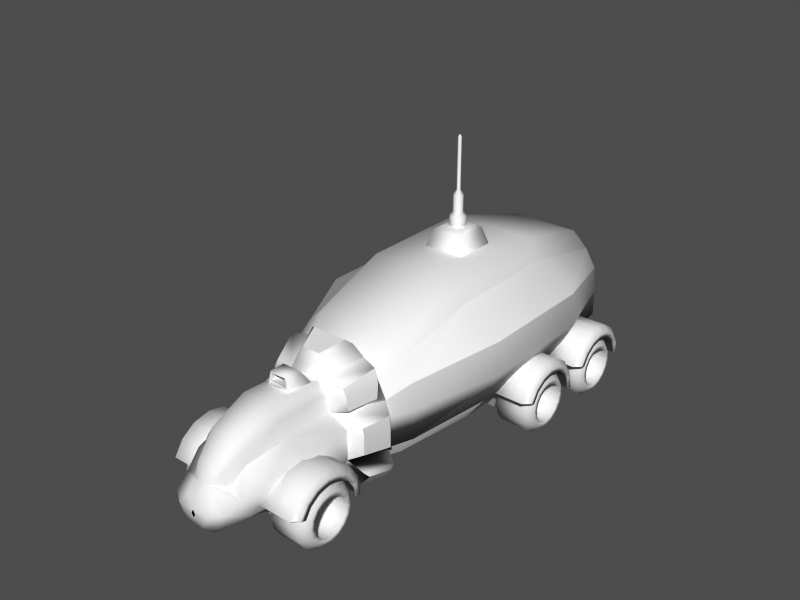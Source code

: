 # Source: truck2.blend  (saved by Blender 2.43.0; exported with 4.5.12 LTS)
import bpy
from mathutils import Matrix  # noqa: F401  (used for matrix-valued properties, if any)

bpy.ops.wm.read_factory_settings(use_empty=True)
scene = bpy.context.scene
scene.name = '1'

# ---- collections
col_collection_1 = bpy.data.collections.new('Collection 1'); scene.collection.children.link(col_collection_1)

# ---- materials (node trees are filled in below, after node groups)
mat_material = bpy.data.materials.new('Material')
mat_material.alpha_threshold = 0.0
mat_material.preview_render_type = 'FLAT'
mat_material.roughness = 0.5
mat_material.line_color = (0.0, 0.0, 0.0, 1.0)

# ---- material node trees

# ---- meshes
me_cylinder_006 = bpy.data.meshes.new('Cylinder.006')
me_cylinder_006.from_pydata([(0.1237, 0.1237, 0.4084), (0.1617, 0.06696, 0.4084), (0.175, -7.649e-09, 0.4084), (0.1617, -0.06696, 0.4084), (0.1237, -0.1237, 0.4084), (0.06696, -0.1617, 0.4084), (2.642e-08, -0.175, 0.4084), (-0.06696, -0.1617, 0.4084), (-0.1237, -0.1237, 0.4084), (-0.1617, -0.06696, 0.4084), (-0.175, 2.087e-09, 0.4084), (-0.1617, 0.06696, 0.4084), (-0.1237, 0.1237, 0.4084), (-0.06696, 0.1617, 0.4084), (1.14e-07, 0.175, 0.4084), (0.06696, 0.1617, 0.4084), (0.1237, 0.1237, 0.6559), (0.1617, 0.06696, 0.6559), (0.175, -2.26e-07, 0.6559), (0.1617, -0.06696, 0.6559), (0.1237, -0.1237, 0.6559), (0.06696, -0.1617, 0.6559), (-3.379e-07, -0.175, 0.6559), (-0.06696, -0.1617, 0.6559), (-0.1237, -0.1237, 0.6559), (-0.1617, -0.06696, 0.6559), (-0.175, 4.499e-07, 0.6559), (-0.1617, 0.06696, 0.6559), (-0.1237, 0.1237, 0.6559), (-0.06696, 0.1617, 0.6559), (5.618e-07, 0.175, 0.6559), (0.06696, 0.1617, 0.6559), (0.04054, 0.09788, 0.7306), (3.402e-07, 0.1059, 0.7306), (-0.04054, 0.09788, 0.7306), (-0.07492, 0.07492, 0.7306), (-0.09788, 0.04054, 0.7306), (-0.1059, 2.724e-07, 0.7306), (-0.09788, -0.04054, 0.7306), (-0.07492, -0.07492, 0.7306), (-0.04054, -0.09788, 0.7306), (-2.046e-07, -0.1059, 0.7306), (0.04054, -0.09788, 0.7306), (0.07492, -0.07492, 0.7306), (0.09788, -0.04054, 0.7306), (0.1059, -1.368e-07, 0.7306), (0.09788, 0.04054, 0.7306), (0.07492, 0.07492, 0.7306), (0.07492, 0.07492, 1.104), (0.09788, 0.04054, 1.104), (0.1059, -1.368e-07, 1.104), (0.09788, -0.04054, 1.104), (0.07492, -0.07492, 1.104), (0.04054, -0.09788, 1.104), (-2.046e-07, -0.1059, 1.104), (-0.04054, -0.09788, 1.104), (-0.07492, -0.07492, 1.104), (-0.09788, -0.04054, 1.104), (-0.1059, 2.724e-07, 1.104), (-0.09788, 0.04054, 1.104), (-0.07492, 0.07492, 1.104), (-0.04054, 0.09788, 1.104), (3.402e-07, 0.1059, 1.104), (0.04054, 0.09788, 1.104), (0.01563, 0.03774, 1.207), (1.311e-07, 0.04084, 1.207), (-0.01563, 0.03774, 1.207), (-0.02888, 0.02888, 1.207), (-0.03774, 0.01563, 1.207), (-0.04084, 1.05e-07, 1.207), (-0.03774, -0.01563, 1.207), (-0.02888, -0.02888, 1.207), (-0.01563, -0.03774, 1.207), (-7.888e-08, -0.04084, 1.207), (0.01563, -0.03774, 1.207), (0.02888, -0.02888, 1.207), (0.03774, -0.01563, 1.207), (0.04084, -5.275e-08, 1.207), (0.03774, 0.01563, 1.207), (0.02888, 0.02888, 1.207), (0.02888, 0.02888, 2.299), (0.03774, 0.01563, 2.299), (0.04084, -5.275e-08, 2.299), (0.03774, -0.01563, 2.299), (0.02888, -0.02888, 2.299), (0.01563, -0.03774, 2.299), (-7.888e-08, -0.04084, 2.299), (-0.01563, -0.03774, 2.299), (-0.02888, -0.02888, 2.299), (-0.03774, -0.01563, 2.299), (-0.04084, 1.05e-07, 2.299), (-0.03774, 0.01563, 2.299), (-0.02888, 0.02888, 2.299), (-0.01563, 0.03774, 2.299), (1.311e-07, 0.04084, 2.299), (0.01563, 0.03774, 2.299), (0.0, 0.0, 2.351), (0.006207, 0.01498, 2.351), (5.207e-08, 0.01622, 2.351), (-0.006207, 0.01498, 2.351), (-0.01147, 0.01147, 2.351), (-0.01498, 0.006207, 2.351), (-0.01622, 4.17e-08, 2.351), (-0.01498, -0.006207, 2.351), (-0.01147, -0.01147, 2.351), (-0.006207, -0.01498, 2.351), (-3.132e-08, -0.01622, 2.351), (0.006207, -0.01498, 2.351), (0.01147, -0.01147, 2.351), (0.01498, -0.006207, 2.351), (0.01622, -2.095e-08, 2.351), (0.01498, 0.006207, 2.351), (0.01147, 0.01147, 2.351)], [], [(0, 16, 17, 1), (1, 17, 18, 2), (2, 18, 19, 3), (3, 19, 20, 4), (4, 20, 21, 5), (5, 21, 22, 6), (6, 22, 23, 7), (7, 23, 24, 8), (8, 24, 25, 9), (9, 25, 26, 10), (10, 26, 27, 11), (11, 27, 28, 12), (12, 28, 29, 13), (13, 29, 30, 14), (14, 30, 31, 15), (16, 0, 15, 31), (16, 31, 32, 47), (31, 30, 33, 32), (30, 29, 34, 33), (29, 28, 35, 34), (28, 27, 36, 35), (27, 26, 37, 36), (26, 25, 38, 37), (25, 24, 39, 38), (24, 23, 40, 39), (23, 22, 41, 40), (22, 21, 42, 41), (21, 20, 43, 42), (20, 19, 44, 43), (19, 18, 45, 44), (18, 17, 46, 45), (17, 16, 47, 46), (46, 47, 48, 49), (45, 46, 49, 50), (44, 45, 50, 51), (43, 44, 51, 52), (42, 43, 52, 53), (41, 42, 53, 54), (40, 41, 54, 55), (39, 40, 55, 56), (38, 39, 56, 57), (37, 38, 57, 58), (36, 37, 58, 59), (35, 36, 59, 60), (34, 35, 60, 61), (33, 34, 61, 62), (32, 33, 62, 63), (47, 32, 63, 48), (48, 63, 64, 79), (63, 62, 65, 64), (62, 61, 66, 65), (61, 60, 67, 66), (60, 59, 68, 67), (59, 58, 69, 68), (58, 57, 70, 69), (57, 56, 71, 70), (56, 55, 72, 71), (55, 54, 73, 72), (54, 53, 74, 73), (53, 52, 75, 74), (52, 51, 76, 75), (51, 50, 77, 76), (50, 49, 78, 77), (49, 48, 79, 78), (78, 79, 80, 81), (77, 78, 81, 82), (76, 77, 82, 83), (75, 76, 83, 84), (74, 75, 84, 85), (73, 74, 85, 86), (72, 73, 86, 87), (71, 72, 87, 88), (70, 71, 88, 89), (69, 70, 89, 90), (68, 69, 90, 91), (67, 68, 91, 92), (66, 67, 92, 93), (65, 66, 93, 94), (64, 65, 94, 95), (79, 64, 95, 80), (80, 95, 97, 112), (95, 94, 98, 97), (94, 93, 99, 98), (93, 92, 100, 99), (92, 91, 101, 100), (91, 90, 102, 101), (90, 89, 103, 102), (89, 88, 104, 103), (88, 87, 105, 104), (87, 86, 106, 105), (86, 85, 107, 106), (85, 84, 108, 107), (84, 83, 109, 108), (83, 82, 110, 109), (82, 81, 111, 110), (81, 80, 112, 111), (96, 111, 112), (96, 110, 111), (96, 109, 110), (96, 108, 109), (96, 107, 108), (96, 106, 107), (96, 105, 106), (96, 104, 105), (96, 103, 104), (96, 102, 103), (96, 101, 102), (96, 100, 101), (96, 99, 100), (96, 98, 99), (96, 97, 98), (96, 112, 97)])
me_cylinder_006.polygons.foreach_set('use_smooth', [True] * 112)
me_cylinder_006.use_remesh_preserve_volume = False
me_cylinder_006.use_remesh_preserve_attributes = False
me_cylinder_006.use_mirror_vertex_groups = False
me_cylinder_006.update()
me_cube_004 = bpy.data.meshes.new('Cube.004')
me_cube_004.from_pydata([(0.3625, -0.03555, -0.3381), (0.4873, -0.4873, -0.4873), (-0.4873, -0.4873, -0.4873), (-0.3625, -0.03555, -0.3381), (0.3625, -0.03555, 0.3381), (0.4873, -0.4873, 0.4873), (-0.4873, -0.4873, 0.4873), (-0.3625, -0.03555, 0.3381), (-0.2541, 0.04079, 0.237), (0.2541, 0.04079, 0.237), (-0.2541, 0.04079, -0.237), (0.2541, 0.04079, -0.237)], [], [(0, 1, 2, 3), (4, 7, 6, 5), (0, 4, 5, 1), (2, 6, 7, 3), (3, 7, 8, 10), (4, 0, 11, 9), (7, 4, 9, 8), (0, 3, 10, 11), (9, 11, 10, 8)])
me_cube_004.polygons.foreach_set('use_smooth', [True] * 9)
me_cube_004.use_remesh_preserve_volume = False
me_cube_004.use_remesh_preserve_attributes = False
me_cube_004.use_mirror_vertex_groups = False
me_cube_004.update()
me_cube_003 = bpy.data.meshes.new('Cube.003')
me_cube_003.from_pydata([(0.05031, -0.04907, -0.1716), (0.2492, -0.3397, -0.2492), (-0.2492, -0.3397, -0.2492), (-0.2307, -0.04907, -0.1716), (0.05031, -0.04907, 0.1716), (0.2492, -0.3397, 0.2492), (-0.2492, -0.3397, 0.2492), (-0.2307, -0.04907, 0.1716), (-0.2336, -0.07966, 0.1191), (-0.2464, -0.2186, 0.173), (-0.2336, -0.07966, -0.1191), (-0.2464, -0.2186, -0.173), (0.01314, -0.2186, -0.173), (0.02596, -0.07966, -0.1191), (0.01314, -0.2186, 0.173), (0.02596, -0.07966, 0.1191)], [], [(0, 1, 2, 3), (4, 7, 6, 5), (0, 4, 5, 1), (4, 0, 3, 7), (7, 3, 10, 8), (2, 6, 9, 11), (6, 7, 8, 9), (3, 2, 11, 10), (10, 11, 12, 13), (9, 8, 15, 14), (11, 9, 14, 12), (8, 10, 13, 15), (12, 14, 15, 13)])
me_cube_003.polygons.foreach_set('use_smooth', [True] * 13)
_uv = me_cube_003.uv_layers.new(name='UVTex')
_uv.uv.foreach_set('vector', [0.0, 1.0, 0.0, 0.0, 1.0, 0.0, 1.0, 1.0, 0.0, 1.0, 0.0, 0.0, 1.0, 0.0, 1.0, 1.0, 0.0, 1.0, 0.0, 0.0, 1.0, 0.0, 1.0, 1.0, 0.0, 1.0, 0.0, 0.0, 1.0, 0.0, 1.0, 1.0, 0.0, 1.0, 0.0, 0.0, 1.0, 0.0, 1.0, 1.0, 0.0, 1.0, 0.0, 0.0, 1.0, 0.0, 1.0, 1.0, 0.0, 1.0, 0.0, 0.0, 1.0, 0.0, 1.0, 1.0, 0.0, 1.0, 0.0, 0.0, 1.0, 0.0, 1.0, 1.0, 0.0, 1.0, 0.0, 0.0, 1.0, 0.0, 1.0, 1.0, 0.0, 1.0, 0.0, 0.0, 1.0, 0.0, 1.0, 1.0, 0.0, 1.0, 0.0, 0.0, 1.0, 0.0, 1.0, 1.0, 0.0, 1.0, 0.0, 0.0, 1.0, 0.0, 1.0, 1.0, 0.0, 1.0, 0.0, 0.0, 1.0, 0.0, 1.0, 1.0])
_ca = me_cube_003.color_attributes.new('Col', 'BYTE_COLOR', 'CORNER')
_ca.data.foreach_set('color', [1.0, 1.0, 1.0, 1.0, 1.0, 1.0, 1.0, 1.0, 1.0, 1.0, 1.0, 1.0, 1.0, 1.0, 1.0, 1.0, 1.0, 1.0, 1.0, 1.0, 1.0, 1.0, 1.0, 1.0, 1.0, 1.0, 1.0, 1.0, 1.0, 1.0, 1.0, 1.0, 1.0, 1.0, 1.0, 1.0, 1.0, 1.0, 1.0, 1.0, 1.0, 1.0, 1.0, 1.0, 1.0, 1.0, 1.0, 1.0, 1.0, 1.0, 1.0, 1.0, 1.0, 1.0, 1.0, 1.0, 1.0, 1.0, 1.0, 1.0, 1.0, 1.0, 1.0, 1.0, 1.0, 1.0, 1.0, 1.0, 1.0, 1.0, 1.0, 1.0, 1.0, 1.0, 1.0, 1.0, 1.0, 1.0, 1.0, 1.0, 1.0, 1.0, 1.0, 1.0, 1.0, 1.0, 1.0, 1.0, 1.0, 1.0, 1.0, 1.0, 1.0, 1.0, 1.0, 1.0, 1.0, 1.0, 1.0, 1.0, 1.0, 1.0, 1.0, 1.0, 1.0, 1.0, 1.0, 1.0, 1.0, 1.0, 1.0, 1.0, 1.0, 1.0, 1.0, 1.0, 1.0, 1.0, 1.0, 1.0, 1.0, 1.0, 1.0, 1.0, 1.0, 1.0, 1.0, 1.0, 1.0, 1.0, 1.0, 1.0, 1.0, 1.0, 1.0, 1.0, 1.0, 1.0, 1.0, 1.0, 1.0, 1.0, 1.0, 1.0, 1.0, 1.0, 1.0, 1.0, 1.0, 1.0, 1.0, 1.0, 1.0, 1.0, 1.0, 1.0, 1.0, 1.0, 1.0, 1.0, 1.0, 1.0, 1.0, 1.0, 1.0, 1.0, 1.0, 1.0, 1.0, 1.0, 1.0, 1.0, 1.0, 1.0, 1.0, 1.0, 1.0, 1.0, 1.0, 1.0, 1.0, 1.0, 1.0, 1.0, 1.0, 1.0, 1.0, 1.0, 1.0, 1.0, 1.0, 1.0, 1.0, 1.0, 1.0, 1.0, 1.0, 1.0, 1.0, 1.0, 1.0, 1.0, 1.0, 1.0, 1.0, 1.0, 1.0, 1.0])
me_cube_003.use_remesh_preserve_volume = False
me_cube_003.use_remesh_preserve_attributes = False
me_cube_003.use_mirror_vertex_groups = False
me_cube_003.update()
me_cube_002 = bpy.data.meshes.new('Cube.002')
me_cube_002.from_pydata([(-1.76, 0.4632, 0.3834), (-1.76, 0.2935, -0.04944), (-1.76, -0.2935, -0.04944), (-1.76, -0.4632, 0.3834), (1.76, 0.4632, 0.3834), (1.76, 0.2935, -0.04944), (1.76, -0.2935, -0.04944), (1.76, -0.4632, 0.3834)], [], [(0, 1, 2, 3), (4, 7, 6, 5), (0, 4, 5, 1), (1, 5, 6, 2), (2, 6, 7, 3), (4, 0, 3, 7)])
me_cube_002.use_remesh_preserve_volume = False
me_cube_002.use_remesh_preserve_attributes = False
me_cube_002.use_mirror_vertex_groups = False
me_cube_002.update()
me_cube_001 = bpy.data.meshes.new('Cube.001')
me_cube_001.from_pydata([(-1.76, 0.4632, 0.3834), (-1.76, 0.2935, -0.04944), (-1.76, -0.2935, -0.04944), (-1.76, -0.4632, 0.3834), (1.76, 0.4632, 0.3834), (1.76, 0.2935, -0.04944), (1.76, -0.2935, -0.04944), (1.76, -0.4632, 0.3834)], [], [(0, 1, 2, 3), (4, 7, 6, 5), (0, 4, 5, 1), (1, 5, 6, 2), (2, 6, 7, 3), (4, 0, 3, 7)])
me_cube_001.use_remesh_preserve_volume = False
me_cube_001.use_remesh_preserve_attributes = False
me_cube_001.use_mirror_vertex_groups = False
me_cube_001.update()
me_cube = bpy.data.meshes.new('Cube')
me_cube.from_pydata([(-1.0, 0.4632, 0.3834), (-1.0, 0.2935, -0.04944), (-1.0, -0.2935, -0.04944), (-1.0, -0.4632, 0.3834), (1.0, 0.4632, 0.3834), (1.0, 0.2935, -0.04944), (1.0, -0.2935, -0.04944), (1.0, -0.4632, 0.3834)], [], [(0, 1, 2, 3), (4, 7, 6, 5), (0, 4, 5, 1), (1, 5, 6, 2), (2, 6, 7, 3), (4, 0, 3, 7)])
me_cube.use_remesh_preserve_volume = False
me_cube.use_remesh_preserve_attributes = False
me_cube.use_mirror_vertex_groups = False
me_cube.update()
me_cylinder_005 = bpy.data.meshes.new('Cylinder.005')
me_cylinder_005.from_pydata([(1.531, 6.721, 1.344), (1.531, 6.923, 1.042), (1.531, 6.993, 0.6867), (1.531, 5.205, 1.042), (1.531, 5.406, 1.344), (1.531, 5.708, 1.546), (1.531, 6.064, 1.616), (1.531, 6.419, 1.546), (2.378, 6.721, 1.344), (2.378, 6.923, 1.042), (2.378, 6.993, 0.6867), (2.378, 5.205, 1.042), (2.378, 5.406, 1.344), (2.378, 5.708, 1.546), (2.378, 6.064, 1.616), (2.378, 6.419, 1.546), (1.531, 6.064, 0.6867), (2.378, 6.369, 1.423), (2.378, 6.064, 1.484), (2.378, 5.759, 1.423), (2.378, 5.5, 1.25), (2.378, 5.327, 0.9918), (2.378, 6.861, 0.6867), (2.378, 6.8, 0.9917), (2.378, 6.627, 1.25), (1.677, 6.627, 1.25), (1.677, 6.8, 0.9917), (1.677, 6.861, 0.6867), (1.677, 5.327, 0.9918), (1.677, 5.5, 1.25), (1.677, 5.759, 1.423), (1.677, 6.064, 1.484), (1.677, 6.369, 1.423), (1.677, 6.064, 0.6867), (2.499, 6.534, 1.19), (2.499, 6.676, 0.9768), (2.499, 6.726, 0.7259), (2.499, 5.464, 0.9768), (2.499, 5.606, 1.19), (2.499, 5.819, 1.332), (2.499, 6.07, 1.382), (2.499, 6.321, 1.332), (2.499, 6.363, 1.432), (2.499, 6.07, 1.49), (2.499, 5.777, 1.432), (2.499, 5.529, 1.267), (2.499, 5.364, 1.018), (2.499, 6.834, 0.7259), (2.499, 6.776, 1.018), (2.499, 6.611, 1.267)], [], [(16, 0, 1), (16, 1, 2), (16, 3, 4), (16, 4, 5), (16, 5, 6), (16, 6, 7), (7, 0, 16), (0, 8, 9, 1), (1, 9, 10, 2), (3, 11, 12, 4), (4, 12, 13, 5), (5, 13, 14, 6), (6, 14, 15, 7), (8, 0, 7, 15), (23, 24, 25, 26), (22, 23, 26, 27), (20, 21, 28, 29), (19, 20, 29, 30), (18, 19, 30, 31), (17, 18, 31, 32), (24, 17, 32, 25), (33, 26, 25), (33, 27, 26), (33, 29, 28), (33, 30, 29), (33, 31, 30), (33, 32, 31), (33, 25, 32), (24, 23, 35, 34), (23, 22, 36, 35), (22, 10, 47, 36), (21, 20, 38, 37), (21, 11, 46, 37), (20, 19, 39, 38), (19, 18, 40, 39), (18, 17, 41, 40), (17, 24, 34, 41), (8, 15, 42, 49), (15, 14, 43, 42), (14, 13, 44, 43), (13, 12, 45, 44), (12, 11, 46, 45), (10, 9, 48, 47), (9, 8, 49, 48), (49, 42, 41, 34), (42, 43, 40, 41), (43, 44, 39, 40), (44, 45, 38, 39), (45, 46, 37, 38), (47, 48, 35, 36), (48, 49, 34, 35), (3, 28, 21, 11), (2, 10, 22, 27)])
me_cylinder_005.polygons.foreach_set('use_smooth', [0, 0, 0, 0, 0, 0, 0, 1, 1, 1, 1, 1, 1, 1, 1, 1, 1, 1, 1, 1, 1, 1, 1, 1, 1, 1, 1, 1, 1, 1, 1, 1, 1, 1, 1, 1, 1, 1, 1, 1, 1, 1, 1, 1, 1, 1, 1, 1, 1, 1, 1, 1, 1])
me_cylinder_005.use_remesh_preserve_volume = False
me_cylinder_005.use_remesh_preserve_attributes = False
me_cylinder_005.use_mirror_vertex_groups = False
me_cylinder_005.update()
me_cylinder_004 = bpy.data.meshes.new('Cylinder.004')
me_cylinder_004.from_pydata([(1.646, 6.554, 1.155), (1.646, 6.7, 0.936), (1.646, 6.752, 0.6777), (1.646, 6.7, 0.4194), (1.646, 6.554, 0.2004), (1.646, 6.335, 0.05411), (1.646, 6.077, 0.002737), (1.646, 5.819, 0.05411), (1.646, 5.6, 0.2004), (1.646, 5.453, 0.4194), (1.646, 5.402, 0.6777), (1.646, 5.453, 0.936), (1.646, 5.6, 1.155), (1.646, 5.819, 1.301), (1.646, 6.077, 1.353), (1.646, 6.335, 1.301), (2.28, 6.554, 1.155), (2.28, 6.7, 0.936), (2.28, 6.752, 0.6777), (2.28, 6.7, 0.4194), (2.28, 6.554, 0.2004), (2.28, 6.335, 0.05411), (2.28, 6.077, 0.002737), (2.28, 5.819, 0.05412), (2.28, 5.6, 0.2004), (2.28, 5.453, 0.4194), (2.28, 5.402, 0.6777), (2.28, 5.453, 0.936), (2.28, 5.6, 1.155), (2.28, 5.819, 1.301), (2.28, 6.077, 1.353), (2.28, 6.335, 1.301), (1.646, 6.077, 0.6777), (2.444, 6.271, 1.147), (2.444, 6.077, 1.185), (2.444, 5.883, 1.147), (2.444, 5.718, 1.037), (2.444, 5.608, 0.872), (2.444, 5.569, 0.6777), (2.444, 5.608, 0.4834), (2.444, 5.718, 0.3187), (2.444, 5.883, 0.2086), (2.444, 6.077, 0.17), (2.444, 6.271, 0.2086), (2.444, 6.436, 0.3187), (2.444, 6.546, 0.4834), (2.444, 6.585, 0.6777), (2.444, 6.546, 0.872), (2.444, 6.436, 1.037), (2.444, 6.365, 0.9659), (2.444, 6.453, 0.8337), (2.444, 6.484, 0.6777), (2.444, 6.453, 0.5217), (2.444, 6.365, 0.3895), (2.444, 6.233, 0.3012), (2.444, 6.077, 0.2701), (2.444, 5.921, 0.3012), (2.444, 5.789, 0.3895), (2.444, 5.7, 0.5217), (2.444, 5.669, 0.6777), (2.444, 5.7, 0.8337), (2.444, 5.789, 0.9659), (2.444, 5.921, 1.054), (2.444, 6.077, 1.085), (2.444, 6.233, 1.054), (1.934, 6.233, 1.054), (1.934, 6.077, 1.085), (1.934, 5.921, 1.054), (1.934, 5.789, 0.9659), (1.934, 5.7, 0.8337), (1.934, 5.669, 0.6777), (1.934, 5.7, 0.5217), (1.934, 5.789, 0.3895), (1.934, 5.921, 0.3012), (1.934, 6.077, 0.2701), (1.934, 6.233, 0.3012), (1.934, 6.365, 0.3895), (1.934, 6.453, 0.5217), (1.934, 6.484, 0.6777), (1.934, 6.453, 0.8337), (1.934, 6.365, 0.9659), (1.821, 6.285, 0.886), (1.821, 6.349, 0.7904), (1.821, 6.371, 0.6777), (1.821, 6.349, 0.5649), (1.821, 6.285, 0.4694), (1.821, 6.19, 0.4055), (1.821, 6.077, 0.3831), (1.821, 5.964, 0.4055), (1.821, 5.868, 0.4694), (1.821, 5.805, 0.5649), (1.821, 5.782, 0.6777), (1.821, 5.805, 0.7904), (1.821, 5.868, 0.886), (1.821, 5.964, 0.9499), (1.821, 6.077, 0.9723), (1.821, 6.19, 0.9499), (1.821, 6.077, 0.6777)], [], [(32, 0, 1), (32, 1, 2), (32, 2, 3), (32, 3, 4), (32, 4, 5), (32, 5, 6), (32, 6, 7), (32, 7, 8), (32, 8, 9), (32, 9, 10), (32, 10, 11), (32, 11, 12), (32, 12, 13), (32, 13, 14), (32, 14, 15), (15, 0, 32), (0, 16, 17, 1), (1, 17, 18, 2), (2, 18, 19, 3), (3, 19, 20, 4), (4, 20, 21, 5), (5, 21, 22, 6), (6, 22, 23, 7), (7, 23, 24, 8), (8, 24, 25, 9), (9, 25, 26, 10), (10, 26, 27, 11), (11, 27, 28, 12), (12, 28, 29, 13), (13, 29, 30, 14), (14, 30, 31, 15), (16, 0, 15, 31), (16, 31, 33, 48), (31, 30, 34, 33), (30, 29, 35, 34), (29, 28, 36, 35), (28, 27, 37, 36), (27, 26, 38, 37), (26, 25, 39, 38), (25, 24, 40, 39), (24, 23, 41, 40), (23, 22, 42, 41), (22, 21, 43, 42), (21, 20, 44, 43), (20, 19, 45, 44), (19, 18, 46, 45), (18, 17, 47, 46), (17, 16, 48, 47), (47, 48, 49, 50), (46, 47, 50, 51), (45, 46, 51, 52), (44, 45, 52, 53), (43, 44, 53, 54), (42, 43, 54, 55), (41, 42, 55, 56), (40, 41, 56, 57), (39, 40, 57, 58), (38, 39, 58, 59), (37, 38, 59, 60), (36, 37, 60, 61), (35, 36, 61, 62), (34, 35, 62, 63), (33, 34, 63, 64), (48, 33, 64, 49), (49, 64, 65, 80), (64, 63, 66, 65), (63, 62, 67, 66), (62, 61, 68, 67), (61, 60, 69, 68), (60, 59, 70, 69), (59, 58, 71, 70), (58, 57, 72, 71), (57, 56, 73, 72), (56, 55, 74, 73), (55, 54, 75, 74), (54, 53, 76, 75), (53, 52, 77, 76), (52, 51, 78, 77), (51, 50, 79, 78), (50, 49, 80, 79), (79, 80, 81, 82), (78, 79, 82, 83), (77, 78, 83, 84), (76, 77, 84, 85), (75, 76, 85, 86), (74, 75, 86, 87), (73, 74, 87, 88), (72, 73, 88, 89), (71, 72, 89, 90), (70, 71, 90, 91), (69, 70, 91, 92), (68, 69, 92, 93), (67, 68, 93, 94), (66, 67, 94, 95), (65, 66, 95, 96), (80, 65, 96, 81), (97, 82, 81), (97, 83, 82), (97, 84, 83), (97, 85, 84), (97, 86, 85), (97, 87, 86), (97, 88, 87), (97, 89, 88), (97, 90, 89), (97, 91, 90), (97, 92, 91), (97, 93, 92), (97, 94, 93), (97, 95, 94), (97, 96, 95), (97, 81, 96)])
me_cylinder_004.polygons.foreach_set('use_smooth', [True] * 112)
me_cylinder_004.use_remesh_preserve_volume = False
me_cylinder_004.use_remesh_preserve_attributes = False
me_cylinder_004.use_mirror_vertex_groups = False
me_cylinder_004.update()
me_cylinder_003 = bpy.data.meshes.new('Cylinder.003')
me_cylinder_003.from_pydata([(1.646, 4.688, 1.155), (1.646, 4.834, 0.936), (1.646, 4.886, 0.6777), (1.646, 4.834, 0.4194), (1.646, 4.688, 0.2004), (1.646, 4.469, 0.05411), (1.646, 4.211, 0.002737), (1.646, 3.952, 0.05411), (1.646, 3.733, 0.2004), (1.646, 3.587, 0.4194), (1.646, 3.536, 0.6777), (1.646, 3.587, 0.936), (1.646, 3.733, 1.155), (1.646, 3.952, 1.301), (1.646, 4.211, 1.353), (1.646, 4.469, 1.301), (2.28, 4.688, 1.155), (2.28, 4.834, 0.936), (2.28, 4.886, 0.6777), (2.28, 4.834, 0.4194), (2.28, 4.688, 0.2004), (2.28, 4.469, 0.05411), (2.28, 4.211, 0.002737), (2.28, 3.952, 0.05412), (2.28, 3.733, 0.2004), (2.28, 3.587, 0.4194), (2.28, 3.536, 0.6777), (2.28, 3.587, 0.936), (2.28, 3.733, 1.155), (2.28, 3.952, 1.301), (2.28, 4.211, 1.353), (2.28, 4.469, 1.301), (1.646, 4.211, 0.6777), (2.444, 4.405, 1.147), (2.444, 4.211, 1.185), (2.444, 4.016, 1.147), (2.444, 3.852, 1.037), (2.444, 3.742, 0.872), (2.444, 3.703, 0.6777), (2.444, 3.742, 0.4834), (2.444, 3.852, 0.3187), (2.444, 4.016, 0.2086), (2.444, 4.211, 0.17), (2.444, 4.405, 0.2086), (2.444, 4.57, 0.3187), (2.444, 4.68, 0.4834), (2.444, 4.718, 0.6777), (2.444, 4.68, 0.872), (2.444, 4.57, 1.037), (2.444, 4.499, 0.9659), (2.444, 4.587, 0.8337), (2.444, 4.618, 0.6777), (2.444, 4.587, 0.5217), (2.444, 4.499, 0.3895), (2.444, 4.367, 0.3012), (2.444, 4.211, 0.2701), (2.444, 4.055, 0.3012), (2.444, 3.923, 0.3895), (2.444, 3.834, 0.5217), (2.444, 3.803, 0.6777), (2.444, 3.834, 0.8337), (2.444, 3.923, 0.9659), (2.444, 4.055, 1.054), (2.444, 4.211, 1.085), (2.444, 4.367, 1.054), (1.934, 4.367, 1.054), (1.934, 4.211, 1.085), (1.934, 4.055, 1.054), (1.934, 3.923, 0.9659), (1.934, 3.834, 0.8337), (1.934, 3.803, 0.6777), (1.934, 3.834, 0.5217), (1.934, 3.923, 0.3895), (1.934, 4.055, 0.3012), (1.934, 4.211, 0.2701), (1.934, 4.367, 0.3012), (1.934, 4.499, 0.3895), (1.934, 4.587, 0.5217), (1.934, 4.618, 0.6777), (1.934, 4.587, 0.8337), (1.934, 4.499, 0.9659), (1.821, 4.419, 0.886), (1.821, 4.483, 0.7904), (1.821, 4.505, 0.6777), (1.821, 4.483, 0.5649), (1.821, 4.419, 0.4694), (1.821, 4.323, 0.4055), (1.821, 4.211, 0.3831), (1.821, 4.098, 0.4055), (1.821, 4.002, 0.4694), (1.821, 3.939, 0.5649), (1.821, 3.916, 0.6777), (1.821, 3.939, 0.7904), (1.821, 4.002, 0.886), (1.821, 4.098, 0.9499), (1.821, 4.211, 0.9723), (1.821, 4.323, 0.9499), (1.821, 4.211, 0.6777)], [], [(32, 0, 1), (32, 1, 2), (32, 2, 3), (32, 3, 4), (32, 4, 5), (32, 5, 6), (32, 6, 7), (32, 7, 8), (32, 8, 9), (32, 9, 10), (32, 10, 11), (32, 11, 12), (32, 12, 13), (32, 13, 14), (32, 14, 15), (15, 0, 32), (0, 16, 17, 1), (1, 17, 18, 2), (2, 18, 19, 3), (3, 19, 20, 4), (4, 20, 21, 5), (5, 21, 22, 6), (6, 22, 23, 7), (7, 23, 24, 8), (8, 24, 25, 9), (9, 25, 26, 10), (10, 26, 27, 11), (11, 27, 28, 12), (12, 28, 29, 13), (13, 29, 30, 14), (14, 30, 31, 15), (16, 0, 15, 31), (16, 31, 33, 48), (31, 30, 34, 33), (30, 29, 35, 34), (29, 28, 36, 35), (28, 27, 37, 36), (27, 26, 38, 37), (26, 25, 39, 38), (25, 24, 40, 39), (24, 23, 41, 40), (23, 22, 42, 41), (22, 21, 43, 42), (21, 20, 44, 43), (20, 19, 45, 44), (19, 18, 46, 45), (18, 17, 47, 46), (17, 16, 48, 47), (47, 48, 49, 50), (46, 47, 50, 51), (45, 46, 51, 52), (44, 45, 52, 53), (43, 44, 53, 54), (42, 43, 54, 55), (41, 42, 55, 56), (40, 41, 56, 57), (39, 40, 57, 58), (38, 39, 58, 59), (37, 38, 59, 60), (36, 37, 60, 61), (35, 36, 61, 62), (34, 35, 62, 63), (33, 34, 63, 64), (48, 33, 64, 49), (49, 64, 65, 80), (64, 63, 66, 65), (63, 62, 67, 66), (62, 61, 68, 67), (61, 60, 69, 68), (60, 59, 70, 69), (59, 58, 71, 70), (58, 57, 72, 71), (57, 56, 73, 72), (56, 55, 74, 73), (55, 54, 75, 74), (54, 53, 76, 75), (53, 52, 77, 76), (52, 51, 78, 77), (51, 50, 79, 78), (50, 49, 80, 79), (79, 80, 81, 82), (78, 79, 82, 83), (77, 78, 83, 84), (76, 77, 84, 85), (75, 76, 85, 86), (74, 75, 86, 87), (73, 74, 87, 88), (72, 73, 88, 89), (71, 72, 89, 90), (70, 71, 90, 91), (69, 70, 91, 92), (68, 69, 92, 93), (67, 68, 93, 94), (66, 67, 94, 95), (65, 66, 95, 96), (80, 65, 96, 81), (97, 82, 81), (97, 83, 82), (97, 84, 83), (97, 85, 84), (97, 86, 85), (97, 87, 86), (97, 88, 87), (97, 89, 88), (97, 90, 89), (97, 91, 90), (97, 92, 91), (97, 93, 92), (97, 94, 93), (97, 95, 94), (97, 96, 95), (97, 81, 96)])
me_cylinder_003.polygons.foreach_set('use_smooth', [True] * 112)
me_cylinder_003.use_remesh_preserve_volume = False
me_cylinder_003.use_remesh_preserve_attributes = False
me_cylinder_003.use_mirror_vertex_groups = False
me_cylinder_003.update()
me_cylinder_002 = bpy.data.meshes.new('Cylinder.002')
me_cylinder_002.from_pydata([(1.531, 4.855, 1.344), (1.531, 5.056, 1.042), (1.531, 5.127, 0.6867), (1.531, 3.339, 1.042), (1.531, 3.54, 1.344), (1.531, 3.842, 1.546), (1.531, 4.198, 1.616), (1.531, 4.553, 1.546), (2.378, 4.855, 1.344), (2.378, 5.056, 1.042), (2.378, 5.127, 0.6867), (2.378, 3.339, 1.042), (2.378, 3.54, 1.344), (2.378, 3.842, 1.546), (2.378, 4.198, 1.616), (2.378, 4.553, 1.546), (1.531, 4.198, 0.6867), (2.378, 4.503, 1.423), (2.378, 4.198, 1.484), (2.378, 3.892, 1.423), (2.378, 3.634, 1.25), (2.378, 3.461, 0.9918), (2.378, 4.995, 0.6867), (2.378, 4.934, 0.9917), (2.378, 4.761, 1.25), (1.677, 4.761, 1.25), (1.677, 4.934, 0.9917), (1.677, 4.995, 0.6867), (1.677, 3.461, 0.9918), (1.677, 3.634, 1.25), (1.677, 3.892, 1.423), (1.677, 4.198, 1.484), (1.677, 4.503, 1.423), (1.677, 4.198, 0.6867), (2.499, 4.667, 1.19), (2.499, 4.81, 0.9768), (2.499, 4.859, 0.7259), (2.499, 3.598, 0.9768), (2.499, 3.74, 1.19), (2.499, 3.953, 1.332), (2.499, 4.204, 1.382), (2.499, 4.455, 1.332), (2.499, 4.496, 1.432), (2.499, 4.204, 1.49), (2.499, 3.911, 1.432), (2.499, 3.663, 1.267), (2.499, 3.498, 1.018), (2.499, 4.968, 0.7259), (2.499, 4.91, 1.018), (2.499, 4.744, 1.267)], [], [(16, 0, 1), (16, 1, 2), (16, 3, 4), (16, 4, 5), (16, 5, 6), (16, 6, 7), (7, 0, 16), (0, 8, 9, 1), (1, 9, 10, 2), (3, 11, 12, 4), (4, 12, 13, 5), (5, 13, 14, 6), (6, 14, 15, 7), (8, 0, 7, 15), (23, 24, 25, 26), (22, 23, 26, 27), (20, 21, 28, 29), (19, 20, 29, 30), (18, 19, 30, 31), (17, 18, 31, 32), (24, 17, 32, 25), (33, 26, 25), (33, 27, 26), (33, 29, 28), (33, 30, 29), (33, 31, 30), (33, 32, 31), (33, 25, 32), (24, 23, 35, 34), (23, 22, 36, 35), (22, 10, 47, 36), (21, 20, 38, 37), (21, 11, 46, 37), (20, 19, 39, 38), (19, 18, 40, 39), (18, 17, 41, 40), (17, 24, 34, 41), (8, 15, 42, 49), (15, 14, 43, 42), (14, 13, 44, 43), (13, 12, 45, 44), (12, 11, 46, 45), (10, 9, 48, 47), (9, 8, 49, 48), (49, 42, 41, 34), (42, 43, 40, 41), (43, 44, 39, 40), (44, 45, 38, 39), (45, 46, 37, 38), (47, 48, 35, 36), (48, 49, 34, 35), (3, 28, 21, 11), (2, 10, 22, 27)])
me_cylinder_002.polygons.foreach_set('use_smooth', [0, 0, 0, 0, 0, 0, 0, 1, 1, 1, 1, 1, 1, 1, 1, 1, 1, 1, 1, 1, 1, 1, 1, 1, 1, 1, 1, 1, 1, 1, 1, 1, 1, 1, 1, 1, 1, 1, 1, 1, 1, 1, 1, 1, 1, 1, 1, 1, 1, 1, 1, 1, 1])
me_cylinder_002.use_remesh_preserve_volume = False
me_cylinder_002.use_remesh_preserve_attributes = False
me_cylinder_002.use_mirror_vertex_groups = False
me_cylinder_002.update()
me_cylinder_001 = bpy.data.meshes.new('Cylinder.001')
me_cylinder_001.from_pydata([(0.6068, -0.6641, 1.344), (0.6068, -0.4626, 1.042), (0.6068, -0.3919, 0.6867), (0.6068, -2.18, 1.042), (0.6068, -1.979, 1.344), (0.6068, -1.677, 1.546), (0.6068, -1.321, 1.616), (0.6068, -0.9657, 1.546), (1.454, -0.6641, 1.344), (1.454, -0.4626, 1.042), (1.454, -0.3919, 0.6867), (1.454, -2.18, 1.042), (1.454, -1.979, 1.344), (1.454, -1.677, 1.546), (1.454, -1.321, 1.616), (1.454, -0.9657, 1.546), (0.6068, -1.321, 0.6867), (1.454, -1.016, 1.423), (1.454, -1.321, 1.484), (1.454, -1.627, 1.423), (1.454, -1.885, 1.25), (1.454, -2.058, 0.9918), (1.454, -0.5242, 0.6867), (1.454, -0.5849, 0.9917), (1.454, -0.7577, 1.25), (0.7526, -0.7577, 1.25), (0.7526, -0.5849, 0.9917), (0.7526, -0.5242, 0.6867), (0.7526, -2.058, 0.9918), (0.7526, -1.885, 1.25), (0.7526, -1.627, 1.423), (0.7526, -1.321, 1.484), (0.7526, -1.016, 1.423), (0.7526, -1.321, 0.6867), (1.575, -0.8516, 1.19), (1.575, -0.7095, 0.9768), (1.575, -0.6596, 0.7259), (1.575, -1.921, 0.9768), (1.575, -1.779, 1.19), (1.575, -1.566, 1.332), (1.575, -1.315, 1.382), (1.575, -1.064, 1.332), (1.575, -1.023, 1.432), (1.575, -1.315, 1.49), (1.575, -1.608, 1.432), (1.575, -1.856, 1.267), (1.575, -2.021, 1.018), (1.575, -0.5507, 0.7259), (1.575, -0.6089, 1.018), (1.575, -0.7746, 1.267)], [], [(16, 0, 1), (16, 1, 2), (16, 3, 4), (16, 4, 5), (16, 5, 6), (16, 6, 7), (7, 0, 16), (0, 8, 9, 1), (1, 9, 10, 2), (3, 11, 12, 4), (4, 12, 13, 5), (5, 13, 14, 6), (6, 14, 15, 7), (8, 0, 7, 15), (23, 24, 25, 26), (22, 23, 26, 27), (20, 21, 28, 29), (19, 20, 29, 30), (18, 19, 30, 31), (17, 18, 31, 32), (24, 17, 32, 25), (33, 26, 25), (33, 27, 26), (33, 29, 28), (33, 30, 29), (33, 31, 30), (33, 32, 31), (33, 25, 32), (24, 23, 35, 34), (23, 22, 36, 35), (22, 10, 47, 36), (21, 20, 38, 37), (21, 11, 46, 37), (20, 19, 39, 38), (19, 18, 40, 39), (18, 17, 41, 40), (17, 24, 34, 41), (8, 15, 42, 49), (15, 14, 43, 42), (14, 13, 44, 43), (13, 12, 45, 44), (12, 11, 46, 45), (10, 9, 48, 47), (9, 8, 49, 48), (49, 42, 41, 34), (42, 43, 40, 41), (43, 44, 39, 40), (44, 45, 38, 39), (45, 46, 37, 38), (47, 48, 35, 36), (48, 49, 34, 35), (3, 28, 21, 11), (2, 10, 22, 27)])
me_cylinder_001.polygons.foreach_set('use_smooth', [0, 0, 0, 0, 0, 0, 0, 1, 1, 1, 1, 1, 1, 1, 1, 1, 1, 1, 1, 1, 1, 1, 1, 1, 1, 1, 1, 1, 1, 1, 1, 1, 1, 1, 1, 1, 1, 1, 1, 1, 1, 1, 1, 1, 1, 1, 1, 1, 1, 1, 1, 1, 1])
me_cylinder_001.use_remesh_preserve_volume = False
me_cylinder_001.use_remesh_preserve_attributes = False
me_cylinder_001.use_mirror_vertex_groups = False
me_cylinder_001.update()
me_cylinder = bpy.data.meshes.new('Cylinder')
me_cylinder.from_pydata([(0.7868, -0.831, 1.155), (0.7868, -0.6847, 0.936), (0.7868, -0.6333, 0.6777), (0.7868, -0.6847, 0.4194), (0.7868, -0.831, 0.2004), (0.7868, -1.05, 0.05411), (0.7868, -1.308, 0.002737), (0.7868, -1.567, 0.05411), (0.7868, -1.786, 0.2004), (0.7868, -1.932, 0.4194), (0.7868, -1.983, 0.6777), (0.7868, -1.932, 0.936), (0.7868, -1.786, 1.155), (0.7868, -1.567, 1.301), (0.7868, -1.308, 1.353), (0.7868, -1.05, 1.301), (1.421, -0.831, 1.155), (1.421, -0.6847, 0.936), (1.421, -0.6333, 0.6777), (1.421, -0.6847, 0.4194), (1.421, -0.831, 0.2004), (1.421, -1.05, 0.05411), (1.421, -1.308, 0.002737), (1.421, -1.567, 0.05412), (1.421, -1.786, 0.2004), (1.421, -1.932, 0.4194), (1.421, -1.983, 0.6777), (1.421, -1.932, 0.936), (1.421, -1.786, 1.155), (1.421, -1.567, 1.301), (1.421, -1.308, 1.353), (1.421, -1.05, 1.301), (0.7868, -1.308, 0.6777), (1.585, -1.114, 1.147), (1.585, -1.308, 1.185), (1.585, -1.503, 1.147), (1.585, -1.667, 1.037), (1.585, -1.777, 0.872), (1.585, -1.816, 0.6777), (1.585, -1.777, 0.4834), (1.585, -1.667, 0.3187), (1.585, -1.503, 0.2086), (1.585, -1.308, 0.17), (1.585, -1.114, 0.2086), (1.585, -0.9493, 0.3187), (1.585, -0.8392, 0.4834), (1.585, -0.8006, 0.6777), (1.585, -0.8392, 0.872), (1.585, -0.9493, 1.037), (1.585, -1.02, 0.9659), (1.585, -0.9318, 0.8337), (1.585, -0.9007, 0.6777), (1.585, -0.9318, 0.5217), (1.585, -1.02, 0.3895), (1.585, -1.152, 0.3012), (1.585, -1.308, 0.2701), (1.585, -1.464, 0.3012), (1.585, -1.596, 0.3895), (1.585, -1.685, 0.5217), (1.585, -1.716, 0.6777), (1.585, -1.685, 0.8337), (1.585, -1.596, 0.9659), (1.585, -1.464, 1.054), (1.585, -1.308, 1.085), (1.585, -1.152, 1.054), (1.075, -1.152, 1.054), (1.075, -1.308, 1.085), (1.075, -1.464, 1.054), (1.075, -1.596, 0.9659), (1.075, -1.685, 0.8337), (1.075, -1.716, 0.6777), (1.075, -1.685, 0.5217), (1.075, -1.596, 0.3895), (1.075, -1.464, 0.3012), (1.075, -1.308, 0.2701), (1.075, -1.152, 0.3012), (1.075, -1.02, 0.3895), (1.075, -0.9318, 0.5217), (1.075, -0.9007, 0.6777), (1.075, -0.9318, 0.8337), (1.075, -1.02, 0.9659), (0.9621, -1.1, 0.886), (0.9621, -1.036, 0.7904), (0.9621, -1.014, 0.6777), (0.9621, -1.036, 0.5649), (0.9621, -1.1, 0.4694), (0.9621, -1.196, 0.4055), (0.9621, -1.308, 0.3831), (0.9621, -1.421, 0.4055), (0.9621, -1.517, 0.4694), (0.9621, -1.58, 0.5649), (0.9621, -1.603, 0.6777), (0.9621, -1.58, 0.7904), (0.9621, -1.517, 0.886), (0.9621, -1.421, 0.9499), (0.9621, -1.308, 0.9723), (0.9621, -1.196, 0.9499), (0.9621, -1.308, 0.6777)], [], [(32, 0, 1), (32, 1, 2), (32, 2, 3), (32, 3, 4), (32, 4, 5), (32, 5, 6), (32, 6, 7), (32, 7, 8), (32, 8, 9), (32, 9, 10), (32, 10, 11), (32, 11, 12), (32, 12, 13), (32, 13, 14), (32, 14, 15), (15, 0, 32), (0, 16, 17, 1), (1, 17, 18, 2), (2, 18, 19, 3), (3, 19, 20, 4), (4, 20, 21, 5), (5, 21, 22, 6), (6, 22, 23, 7), (7, 23, 24, 8), (8, 24, 25, 9), (9, 25, 26, 10), (10, 26, 27, 11), (11, 27, 28, 12), (12, 28, 29, 13), (13, 29, 30, 14), (14, 30, 31, 15), (16, 0, 15, 31), (16, 31, 33, 48), (31, 30, 34, 33), (30, 29, 35, 34), (29, 28, 36, 35), (28, 27, 37, 36), (27, 26, 38, 37), (26, 25, 39, 38), (25, 24, 40, 39), (24, 23, 41, 40), (23, 22, 42, 41), (22, 21, 43, 42), (21, 20, 44, 43), (20, 19, 45, 44), (19, 18, 46, 45), (18, 17, 47, 46), (17, 16, 48, 47), (47, 48, 49, 50), (46, 47, 50, 51), (45, 46, 51, 52), (44, 45, 52, 53), (43, 44, 53, 54), (42, 43, 54, 55), (41, 42, 55, 56), (40, 41, 56, 57), (39, 40, 57, 58), (38, 39, 58, 59), (37, 38, 59, 60), (36, 37, 60, 61), (35, 36, 61, 62), (34, 35, 62, 63), (33, 34, 63, 64), (48, 33, 64, 49), (49, 64, 65, 80), (64, 63, 66, 65), (63, 62, 67, 66), (62, 61, 68, 67), (61, 60, 69, 68), (60, 59, 70, 69), (59, 58, 71, 70), (58, 57, 72, 71), (57, 56, 73, 72), (56, 55, 74, 73), (55, 54, 75, 74), (54, 53, 76, 75), (53, 52, 77, 76), (52, 51, 78, 77), (51, 50, 79, 78), (50, 49, 80, 79), (79, 80, 81, 82), (78, 79, 82, 83), (77, 78, 83, 84), (76, 77, 84, 85), (75, 76, 85, 86), (74, 75, 86, 87), (73, 74, 87, 88), (72, 73, 88, 89), (71, 72, 89, 90), (70, 71, 90, 91), (69, 70, 91, 92), (68, 69, 92, 93), (67, 68, 93, 94), (66, 67, 94, 95), (65, 66, 95, 96), (80, 65, 96, 81), (97, 82, 81), (97, 83, 82), (97, 84, 83), (97, 85, 84), (97, 86, 85), (97, 87, 86), (97, 88, 87), (97, 89, 88), (97, 90, 89), (97, 91, 90), (97, 92, 91), (97, 93, 92), (97, 94, 93), (97, 95, 94), (97, 96, 95), (97, 81, 96)])
me_cylinder.polygons.foreach_set('use_smooth', [True] * 112)
me_cylinder.use_remesh_preserve_volume = False
me_cylinder.use_remesh_preserve_attributes = False
me_cylinder.use_mirror_vertex_groups = False
me_cylinder.update()
me_plane = bpy.data.meshes.new('Plane')
me_plane.from_pydata([(0.6493, -2.686, -1.392), (0.6493, -3.459, -1.392), (1.008, -3.459, -0.9373), (1.008, -2.686, -0.9373), (1.008, -2.686, -0.2917), (1.008, -3.709, -0.3611), (0.5913, -3.813, -0.08937), (0.5913, -2.686, -0.09199), (0.4988, -2.686, 0.2649), (0.4988, -3.863, 0.2633), (0.3425, -3.863, 0.5361), (0.3425, -2.686, 0.4832), (0.291, -4.654, 0.2479), (0.4238, -4.654, 0.03487), (0.5024, -4.654, -0.2006), (0.8561, -4.55, -0.4783), (0.8561, -4.3, -0.9947), (0.5517, -4.3, -1.35), (0.3797, -4.732, -1.351), (0.6881, -4.732, -1.106), (0.6881, -4.982, -0.6817), (0.3943, -4.982, -0.5598), (0.2917, -5.086, -0.3069), (0.2002, -5.086, -0.1603), (0.1658, -5.24, -0.4417), (0.4592, -5.303, -1.106), (0.3379, -5.309, -1.306), (0.5969, -5.31, -0.8319), (0.3523, -5.474, -0.8928), (0.1622, -5.43, -1.232), (0.271, -5.47, -1.055), (0.2223, -5.388, -0.7085), (0.6663, -1.826, 0.7123), (0.9706, -1.826, 0.4221), (1.185, -1.826, -0.0006309), (1.227, -1.826, -0.3683), (1.227, -1.826, -1.02), (0.9518, -1.826, -1.385), (1.142, -1.368, -1.392), (1.472, -1.368, -0.9552), (1.472, -1.368, -0.3341), (1.422, -1.368, 0.2322), (1.165, -1.368, 0.6413), (0.7997, -1.368, 0.9896), (0.9709, 0.4187, 1.502), (1.222, 0.4187, 1.079), (2.099, 0.4187, 0.5827), (2.174, 0.4187, -0.1049), (1.788, 0.4187, -0.8589), (1.387, 0.4187, -1.39), (1.387, 3.011, -1.39), (1.788, 3.011, -0.8589), (2.174, 3.011, -0.1049), (2.099, 3.011, 0.5827), (1.222, 3.011, 1.079), (0.9709, 3.011, 1.502), (0.7702, 5.136, 0.9135), (1.122, 5.136, 0.578), (1.369, 5.136, 0.184), (1.418, 5.136, -0.3614), (1.418, 5.136, -0.9596), (1.1, 5.136, -1.381), (0.8831, 5.474, -1.348), (1.138, 5.474, -1.01), (1.138, 5.474, -0.5294), (1.099, 5.474, -0.09158), (0.9006, 5.474, 0.2247), (0.6182, 5.474, 0.4939), (0.5184, 5.474, 0.3452), (0.7552, 5.474, 0.1194), (0.9216, 5.474, -0.1457), (0.9545, 5.474, -0.5128), (0.9545, 5.474, -0.9155), (0.7405, 5.474, -1.199), (1.181, 2.979, -1.167), (1.522, 2.979, -0.7151), (1.522, 2.979, -0.07293), (1.47, 2.979, 0.5126), (1.204, 2.979, 0.9356), (0.8269, 2.979, 1.296), (0.8269, 0.4062, 1.296), (1.204, 0.4062, 0.9356), (1.47, 0.4062, 0.5126), (1.522, 0.4062, -0.07293), (1.522, 0.4062, -0.7151), (1.181, 0.4062, -1.167), (0.8623, -1.48, -1.169), (1.112, -1.48, -0.8387), (1.112, -1.48, -0.3698), (1.073, -1.48, 0.05767), (0.8794, -1.48, 0.3665), (0.6037, -1.48, 0.6294), (0.5005, -1.933, 0.9793), (0.2572, -2.579, 0.8072), (0.1981, -2.505, 0.9187), (0.3854, -2.008, 1.051), (1.088, -1.948, 0.04815), (1.116, -1.948, 0.3868), (1.039, -1.948, 0.6784), (0.8215, -2.564, 0.4458), (0.9073, -2.564, 0.2734), (0.9321, -2.564, 0.01015), (1.424, -1.973, -0.8465), (1.424, -1.973, -0.4168), (1.396, -1.973, -0.1744), (1.25, -2.539, -0.2346), (1.28, -2.539, -0.3663), (1.28, -2.539, -0.7918), (1.254, -1.932, -1.494), (1.462, -1.932, -1.219), (1.296, -2.58, -1.156), (1.026, -2.58, -1.499), (1.158, -2.49, -1.502), (1.353, -2.49, -1.255), (1.472, -2.023, -1.3), (1.323, -2.023, -1.498), (-1.49e-07, -2.686, -1.392), (-2.98e-07, -3.459, -1.392), (0.0, -2.686, -0.9373), (-2.235e-07, -2.686, 0.4832), (-2.98e-07, -3.863, 0.5361), (-2.98e-07, -4.654, 0.2479), (-2.98e-07, -4.3, -1.35), (-2.98e-07, -4.732, -1.351), (-2.98e-07, -5.086, -0.1603), (-2.98e-07, -5.24, -0.4417), (-2.98e-07, -5.309, -1.306), (-2.98e-07, -5.474, -0.8928), (0.04065, -5.472, -0.9737), (-2.98e-07, -5.43, -1.232), (-2.98e-07, -5.47, -1.055), (-2.98e-07, -5.388, -0.7085), (-3.576e-07, -1.826, 0.7123), (-1.192e-07, -1.826, -1.02), (-2.086e-07, -1.826, -1.385), (-2.384e-07, -1.368, -1.392), (-1.192e-07, -1.368, -0.9552), (-3.576e-07, -1.368, 0.9896), (-4.172e-07, 0.4187, 1.502), (-1.192e-07, 0.4187, -0.8589), (-2.98e-07, 0.4187, -1.39), (-2.98e-07, 3.011, -1.39), (-1.192e-07, 3.011, -0.8589), (-4.172e-07, 3.011, 1.502), (-3.576e-07, 5.136, 0.9135), (-1.192e-07, 5.136, -0.9596), (-2.98e-07, 5.136, -1.381), (-2.682e-07, 5.474, -1.348), (-1.192e-07, 5.474, -1.01), (-2.98e-07, 5.474, 0.4939), (-2.682e-07, 5.474, 0.3452), (-2.384e-07, 5.474, -1.199), (-3.576e-07, 2.979, -1.167), (-3.576e-07, 2.979, 1.296), (-3.576e-07, 0.4062, 1.296), (-3.576e-07, 0.4062, -1.167), (-2.98e-07, -1.48, -1.169), (0.1246, -1.48, -1.004), (-1.192e-07, -1.48, -0.8387), (-1.192e-07, -1.48, -0.6043), (-1.192e-07, -1.48, -0.3698), (-0.01914, -1.48, -0.1561), (-1.192e-07, -1.48, 0.05767), (-2.384e-07, -1.48, 0.3665), (-2.98e-07, -1.48, 0.6294), (-3.576e-07, -1.933, 0.9793), (-2.533e-07, -2.579, 0.8072), (-2.757e-07, -2.505, 0.9187), (-3.576e-07, -2.008, 1.051)], [(90, 163)], [(0, 3, 2, 1), (3, 4, 5, 2), (4, 7, 6, 5), (7, 8, 9, 6), (8, 11, 10, 9), (10, 12, 13, 9), (9, 13, 14, 6), (6, 14, 15, 5), (5, 15, 16, 2), (2, 16, 17, 1), (16, 19, 18, 17), (15, 20, 19, 16), (14, 21, 20, 15), (13, 22, 21, 14), (12, 23, 22, 13), (19, 27, 25), (19, 25, 26, 18), (21, 22, 24), (27, 19, 20), (22, 23, 24), (20, 21, 24, 27), (27, 24, 31, 28), (25, 30, 29, 26), (27, 28, 30, 25), (37, 36, 39, 38), (36, 39, 40, 35), (35, 40, 41, 34), (34, 41, 42, 33), (33, 42, 43, 32), (42, 45, 44, 43), (41, 46, 45, 42), (40, 47, 46, 41), (39, 48, 47, 40), (38, 39, 48, 49), (49, 50, 51, 48), (48, 51, 52, 47), (47, 52, 53, 46), (46, 53, 54, 45), (45, 54, 55, 44), (54, 57, 56, 55), (53, 58, 57, 54), (52, 59, 58, 53), (51, 60, 59, 52), (50, 51, 60, 61), (61, 62, 63, 60), (60, 63, 64, 59), (59, 64, 65, 58), (58, 65, 66, 57), (57, 66, 67, 56), (66, 69, 68, 67), (65, 70, 69, 66), (64, 71, 70, 65), (63, 72, 71, 64), (62, 73, 72, 63), (73, 74, 75, 72), (72, 75, 76, 71), (71, 76, 77, 70), (70, 77, 78, 69), (69, 78, 79, 68), (78, 81, 80, 79), (77, 82, 81, 78), (76, 83, 82, 77), (75, 84, 83, 76), (74, 85, 84, 75), (85, 86, 87, 84), (84, 87, 88, 83), (83, 88, 89, 82), (82, 89, 90, 81), (81, 90, 91, 80), (32, 92, 93, 11), (92, 95, 94, 93), (34, 96, 101, 7), (33, 97, 96, 34), (32, 98, 97, 33), (11, 99, 98, 32), (8, 100, 99, 11), (7, 101, 100, 8), (100, 97, 98, 99), (101, 96, 97, 100), (36, 3, 107, 102), (35, 103, 102, 36), (34, 104, 103, 35), (7, 105, 104, 34), (4, 106, 105, 7), (3, 107, 106, 4), (106, 103, 104, 105), (107, 102, 103, 106), (111, 0, 37, 108), (36, 37, 108, 109), (3, 36, 109, 110), (0, 111, 110, 3), (111, 112, 113, 110), (110, 109, 114, 113), (109, 108, 115, 114), (108, 115, 112, 111), (112, 115, 114, 113), (0, 1, 117, 116), (11, 119, 120, 10), (10, 120, 121, 12), (1, 17, 122, 117), (17, 18, 123, 122), (12, 121, 124, 23), (18, 26, 126, 123), (125, 24, 23, 124), (24, 125, 131, 31), (26, 29, 129, 126), (29, 30, 130, 129), (30, 28, 128, 130), (127, 128, 28), (31, 131, 127, 28), (118, 133, 36, 3), (37, 0, 116, 134), (134, 135, 38, 37), (133, 136, 39, 36), (132, 32, 43, 137), (137, 43, 44, 138), (136, 139, 48, 39), (135, 140, 49, 38), (140, 141, 50, 49), (139, 142, 51, 48), (138, 44, 55, 143), (143, 55, 56, 144), (142, 145, 60, 51), (141, 146, 61, 50), (146, 147, 62, 61), (145, 148, 63, 60), (144, 56, 67, 149), (149, 67, 68, 150), (147, 151, 73, 62), (151, 152, 74, 73), (150, 68, 79, 153), (153, 79, 80, 154), (152, 155, 85, 74), (155, 156, 86, 85), (154, 80, 91, 164), (162, 89, 161), (88, 160, 161, 89), (160, 88, 159), (87, 158, 159, 88), (158, 87, 157), (86, 156, 157, 87), (32, 132, 165, 92), (119, 11, 93, 166), (166, 93, 94, 167), (92, 165, 168, 95), (167, 94, 95, 168)])
me_plane.polygons.foreach_set('use_smooth', [True] * 146)
_k = set([(0, 3), (0, 37), (0, 116), (3, 4), (3, 36), (3, 118), (4, 7), (6, 14), (7, 8), (7, 34), (8, 11), (11, 32), (11, 119), (14, 21), (21, 24), (24, 125), (32, 33), (32, 132), (33, 34), (33, 42), (34, 35), (34, 41), (35, 36), (36, 37), (36, 133), (37, 134), (41, 46), (42, 45), (45, 54), (46, 53), (53, 58), (54, 57), (57, 66), (58, 65), (94, 95), (94, 167), (95, 168), (96, 97), (96, 101), (97, 98), (98, 99), (99, 100), (100, 101), (102, 103), (102, 107), (103, 104), (104, 105), (105, 106), (106, 107), (112, 113), (112, 115), (113, 114), (114, 115), (167, 168)])
me_plane.attributes.new('sharp_edge', 'BOOLEAN', 'EDGE').data.foreach_set('value', [ (min(e.vertices), max(e.vertices)) in _k for e in me_plane.edges])
me_plane.materials.append(mat_material)
me_plane.use_remesh_preserve_volume = False
me_plane.use_remesh_preserve_attributes = False
me_plane.use_mirror_vertex_groups = False
me_plane.update()

# ---- objects
ob_cylinder_006 = bpy.data.objects.new('Cylinder.006', me_cylinder_006)
ob_cube_004 = bpy.data.objects.new('Cube.004', me_cube_004)
ob_cube_003 = bpy.data.objects.new('Cube.003', me_cube_003)
ob_cube_002 = bpy.data.objects.new('Cube.002', me_cube_002)
ob_cube_001 = bpy.data.objects.new('Cube.001', me_cube_001)
ob_cube = bpy.data.objects.new('Cube', me_cube)
ob_cylinder_005 = bpy.data.objects.new('Cylinder.005', me_cylinder_005)
ob_cylinder_004 = bpy.data.objects.new('Cylinder.004', me_cylinder_004)
ob_cylinder_003 = bpy.data.objects.new('Cylinder.003', me_cylinder_003)
ob_cylinder_002 = bpy.data.objects.new('Cylinder.002', me_cylinder_002)
ob_cylinder_001 = bpy.data.objects.new('Cylinder.001', me_cylinder_001)
ob_cylinder = bpy.data.objects.new('Cylinder', me_cylinder)
ob_plane = bpy.data.objects.new('Plane', me_plane)

# ---- transforms, parenting, visibility, modifiers, constraints
ob_cylinder_006.location = (-6.313e-08, 4.284, 3.464)
ob_cylinder_006.lock_rotations_4d = False
ob_cylinder_006.empty_display_type = 'ARROWS'
ob_cylinder_006.color = (0.0, 0.0, 0.0, 1.0)
ob_cylinder_006.lineart.crease_threshold = 0.0
ob_cube_004.location = (-6.313e-08, 4.284, 3.866)
ob_cube_004.rotation_euler = (1.571, 1.269e-08, 1.571)
ob_cube_004.lock_rotations_4d = False
ob_cube_004.empty_display_type = 'ARROWS'
ob_cube_004.color = (0.0, 0.0, 0.0, 1.0)
ob_cube_004.lineart.crease_threshold = 0.0
ob_cube_003.location = (-7.671e-08, -0.6084, 2.812)
ob_cube_003.rotation_euler = (1.571, 1.269e-08, 1.571)
ob_cube_003.scale = (1.15, 1.15, 1.15)
ob_cube_003.lock_rotations_4d = False
ob_cube_003.empty_display_type = 'ARROWS'
ob_cube_003.color = (0.0, 0.0, 0.0, 1.0)
ob_cube_003.lineart.crease_threshold = 0.0
ob_cube_002.location = (8.82e-09, 6.064, 0.354)
ob_cube_002.lock_rotations_4d = False
ob_cube_002.empty_display_type = 'ARROWS'
ob_cube_002.color = (0.0, 0.0, 0.0, 1.0)
ob_cube_002.lineart.crease_threshold = 0.0
ob_cube_001.location = (8.82e-09, 4.178, 0.354)
ob_cube_001.lock_rotations_4d = False
ob_cube_001.empty_display_type = 'ARROWS'
ob_cube_001.color = (0.0, 0.0, 0.0, 1.0)
ob_cube_001.lineart.crease_threshold = 0.0
ob_cube.location = (8.82e-09, -1.305, 0.354)
ob_cube.lock_rotations_4d = False
ob_cube.empty_display_type = 'ARROWS'
ob_cube.color = (0.0, 0.0, 0.0, 1.0)
ob_cube.lineart.crease_threshold = 0.0
ob_cylinder_005.location = (0.0, 0.0, 0.0)
ob_cylinder_005.lock_rotations_4d = False
ob_cylinder_005.empty_display_type = 'ARROWS'
ob_cylinder_005.color = (0.0, 0.0, 0.0, 1.0)
ob_cylinder_005.lineart.crease_threshold = 0.0
_m = ob_cylinder_005.modifiers.new('Mirror', 'MIRROR')
_m.use_mirror_vertex_groups = False
ob_cylinder_004.location = (-1.192e-07, 0.0, 0.0)
ob_cylinder_004.lock_rotations_4d = False
ob_cylinder_004.empty_display_type = 'ARROWS'
ob_cylinder_004.color = (0.0, 0.0, 0.0, 1.0)
ob_cylinder_004.lineart.crease_threshold = 0.0
_m = ob_cylinder_004.modifiers.new('Mirror', 'MIRROR')
_m.use_mirror_vertex_groups = False
ob_cylinder_003.location = (0.0, 0.0, 0.0)
ob_cylinder_003.lock_rotations_4d = False
ob_cylinder_003.empty_display_type = 'ARROWS'
ob_cylinder_003.color = (0.0, 0.0, 0.0, 1.0)
ob_cylinder_003.lineart.crease_threshold = 0.0
_m = ob_cylinder_003.modifiers.new('Mirror', 'MIRROR')
_m.use_mirror_vertex_groups = False
ob_cylinder_002.location = (0.0, 0.0, 0.0)
ob_cylinder_002.lock_rotations_4d = False
ob_cylinder_002.empty_display_type = 'ARROWS'
ob_cylinder_002.color = (0.0, 0.0, 0.0, 1.0)
ob_cylinder_002.lineart.crease_threshold = 0.0
_m = ob_cylinder_002.modifiers.new('Mirror', 'MIRROR')
_m.use_mirror_vertex_groups = False
ob_cylinder_001.location = (0.0, 0.0, 0.0)
ob_cylinder_001.lock_rotations_4d = False
ob_cylinder_001.empty_display_type = 'ARROWS'
ob_cylinder_001.color = (0.0, 0.0, 0.0, 1.0)
ob_cylinder_001.lineart.crease_threshold = 0.0
_m = ob_cylinder_001.modifiers.new('Mirror', 'MIRROR')
_m.use_mirror_vertex_groups = False
ob_cylinder.location = (0.0, 0.0, 0.0)
ob_cylinder.lock_rotations_4d = False
ob_cylinder.empty_display_type = 'ARROWS'
ob_cylinder.color = (0.0, 0.0, 0.0, 1.0)
ob_cylinder.lineart.crease_threshold = 0.0
_m = ob_cylinder.modifiers.new('Mirror', 'MIRROR')
_m.use_mirror_vertex_groups = False
ob_plane.location = (2.384e-07, 2.459, 1.969)
ob_plane.lock_rotations_4d = False
ob_plane.empty_display_type = 'ARROWS'
ob_plane.color = (0.0, 0.0, 0.0, 1.0)
ob_plane.lineart.crease_threshold = 0.0
_m = ob_plane.modifiers.new('EdgeSplit', 'EDGE_SPLIT')
_m.use_edge_angle = False
_m = ob_plane.modifiers.new('Mirror', 'MIRROR')
_m.use_mirror_vertex_groups = False

# ---- collection membership
col_collection_1.objects.link(ob_cylinder_006)
col_collection_1.objects.link(ob_cube_004)
col_collection_1.objects.link(ob_cube_003)
col_collection_1.objects.link(ob_cube_002)
col_collection_1.objects.link(ob_cube_001)
col_collection_1.objects.link(ob_cube)
col_collection_1.objects.link(ob_cylinder_005)
col_collection_1.objects.link(ob_cylinder_004)
col_collection_1.objects.link(ob_cylinder_003)
col_collection_1.objects.link(ob_cylinder_002)
col_collection_1.objects.link(ob_cylinder_001)
col_collection_1.objects.link(ob_cylinder)
col_collection_1.objects.link(ob_plane)

# ---- scene / render settings (as saved in the file)
scene.frame_start = 1; scene.frame_end = 250; scene.frame_set(1)
scene.render.engine = 'BLENDER_EEVEE_NEXT'
scene.render.image_settings.file_format = 'JPEG'
scene.render.image_settings.color_mode = 'RGB'
scene.render.image_settings.compression = 90
scene.render.resolution_x = 640
scene.render.resolution_y = 480
scene.render.pixel_aspect_x = 100.0
scene.render.pixel_aspect_y = 100.0
scene.render.fps = 25
scene.render.dither_intensity = 0.0
scene.render.use_compositing = False
scene.render.use_sequencer = False
scene.render.use_file_extension = False
scene.render.bake_margin = 2
scene.render.bake_bias = 0.0
scene.render.use_stamp_time = False
scene.render.use_stamp_date = False
scene.render.use_stamp_frame = False
scene.render.use_stamp_camera = False
scene.render.use_stamp_scene = False
scene.render.use_stamp_filename = False
scene.render.use_stamp_render_time = False
scene.render.stamp_font_size = 0
scene.cycles.use_denoising = False
scene.cycles.samples = 10
scene.cycles.sampling_pattern = 'TABULATED_SOBOL'
scene.cycles.light_sampling_threshold = 0.0
scene.cycles.use_adaptive_sampling = False
scene.cycles.use_light_tree = False
scene.cycles.blur_glossy = 0.0
scene.cycles.volume_bounces = 1
scene.cycles.pixel_filter_type = 'GAUSSIAN'
scene.cycles.sample_clamp_indirect = 0.0
scene.view_settings.view_transform = 'Raw'
bpy.context.view_layer.update()

# ---- added for rendering (the .blend has no active camera and no usable light): camera, sun + grey world if the file has none
cam_auto = bpy.data.cameras.new('AutoCamera')
cam_auto.lens = 50.0
cam_auto.sensor_width = 36.0
cam_auto.clip_end = 1000.0
ob_auto_camera = bpy.data.objects.new('AutoCamera', cam_auto)
scene.collection.objects.link(ob_auto_camera)
ob_auto_camera.location = (12.3663, -12.3807, 12.8022)
ob_auto_camera.rotation_euler = (1.09748, -7.21219e-08, 0.694738)
scene.camera = ob_auto_camera
light_auto_sun = bpy.data.lights.new('AutoSun', 'SUN')
light_auto_sun.energy = 3.0
light_auto_sun.angle = 0.0523599
ob_auto_sun = bpy.data.objects.new('AutoSun', light_auto_sun)
scene.collection.objects.link(ob_auto_sun)
ob_auto_sun.rotation_euler = (0.872665, 0.174533, 0.523599)
if scene.world is None:
    world_auto = bpy.data.worlds.new('AutoWorld')
    world_auto.color = (0.3, 0.3, 0.3)
    scene.world = world_auto
bpy.context.view_layer.update()
